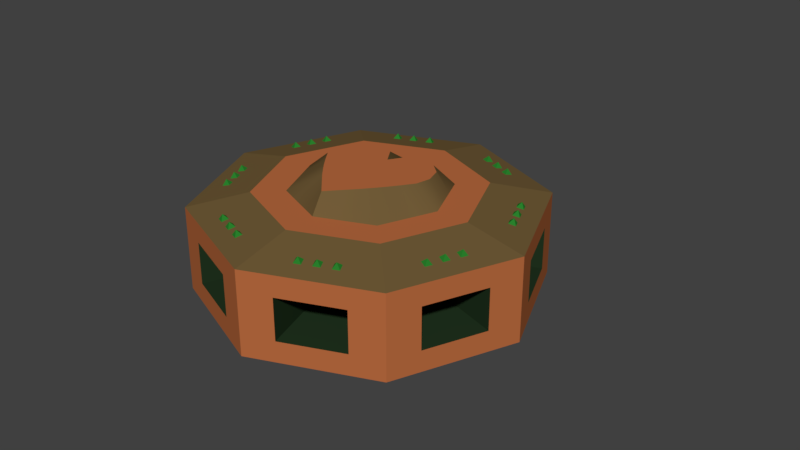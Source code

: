 # Source: cannoneer.blend  (saved by Blender 2.79.0; exported with 4.5.12 LTS)
import bpy
from mathutils import Matrix  # noqa: F401  (used for matrix-valued properties, if any)

bpy.ops.wm.read_factory_settings(use_empty=True)
scene = bpy.context.scene
scene.name = 'Scene'

# ---- collections
col_collection_1 = bpy.data.collections.new('Collection 1'); scene.collection.children.link(col_collection_1)
col_collection_2 = bpy.data.collections.new('Collection 2'); scene.collection.children.link(col_collection_2)
col_collection_2.hide_render = True
col_collection_2.hide_viewport = True
col_collection_3 = bpy.data.collections.new('Collection 3'); scene.collection.children.link(col_collection_3)
col_collection_3.hide_render = True
col_collection_3.hide_viewport = True
col_collection_4 = bpy.data.collections.new('Collection 4'); scene.collection.children.link(col_collection_4)
col_collection_4.hide_render = True
col_collection_4.hide_viewport = True

# ---- materials (node trees are filled in below, after node groups)
mat_bulb = bpy.data.materials.new('bulb')
mat_bulb.alpha_threshold = 0.0
mat_bulb.use_transparent_shadow = False
mat_bulb.diffuse_color = (0.02235, 0.214, 0.02544, 1.0)
mat_bulb.roughness = 0.5
mat_body = bpy.data.materials.new('body')
mat_body.alpha_threshold = 0.0
mat_body.use_transparent_shadow = False
mat_body.diffuse_color = (0.4869, 0.1462, 0.05011, 1.0)
mat_body.roughness = 0.5
mat_inner = bpy.data.materials.new('inner')
mat_inner.alpha_threshold = 0.0
mat_inner.use_transparent_shadow = False
mat_inner.diffuse_color = (0.01514, 0.03307, 0.01362, 1.0)
mat_inner.roughness = 0.5
mat_roof = bpy.data.materials.new('roof')
mat_roof.alpha_threshold = 0.0
mat_roof.use_transparent_shadow = False
mat_roof.diffuse_color = (0.1626, 0.1045, 0.03907, 1.0)
mat_roof.roughness = 0.5
mat_cannon = bpy.data.materials.new('cannon')
mat_cannon.alpha_threshold = 0.0
mat_cannon.use_transparent_shadow = False
mat_cannon.diffuse_color = (0.04695, 0.01965, 0.01895, 1.0)
mat_cannon.roughness = 0.5
mat_ball = bpy.data.materials.new('ball')
mat_ball.alpha_threshold = 0.0
mat_ball.use_transparent_shadow = False
mat_ball.diffuse_color = (0.02121, 0.02664, 0.05497, 1.0)
mat_ball.roughness = 0.5
mat_shield = bpy.data.materials.new('shield')
mat_shield.alpha_threshold = 0.0
mat_shield.use_transparent_shadow = False
mat_shield.diffuse_color = (0.8553, 1.0, 0.7727, 1.0)
mat_shield.roughness = 0.5

# ---- material node trees

# ---- world
world_world = bpy.data.worlds.new('World'); scene.world = world_world
world_world.color = (0.05088, 0.05088, 0.05088)
world_world.use_sun_shadow = False
world_world.sun_shadow_jitter_overblur = 0.0
world_world.cycles.sampling_method = 'MANUAL'

# ---- meshes
me_bulb = bpy.data.meshes.new('bulb')
me_bulb.from_pydata([(0.7792, -0.2895, 0.2588), (0.7557, -0.3463, 0.2588), (0.7002, -0.3232, 0.2712), (0.7237, -0.2665, 0.2712), (0.7477, -0.3097, 0.3075), (0.8175, -0.1971, 0.2588), (0.794, -0.2539, 0.2588), (0.7384, -0.2309, 0.2712), (0.7619, -0.1741, 0.2712), (0.786, -0.2173, 0.3075), (0.741, -0.3819, 0.2588), (0.7175, -0.4386, 0.2588), (0.6619, -0.4156, 0.2712), (0.6854, -0.3589, 0.2712), (0.7095, -0.4021, 0.3075)], [], [(0, 4, 1), (1, 4, 2), (2, 4, 3), (3, 4, 0), (5, 9, 6), (6, 9, 7), (7, 9, 8), (8, 9, 5), (10, 14, 11), (11, 14, 12), (12, 14, 13), (13, 14, 10)])
me_bulb.materials.append(mat_bulb)
me_bulb.use_remesh_preserve_volume = False
me_bulb.use_remesh_preserve_attributes = False
me_bulb.use_mirror_vertex_groups = False
me_bulb.update()
me_body = bpy.data.meshes.new('body')
me_body.from_pydata([(0.7071, -0.7071, -0.25), (0.7071, -0.7071, 0.25), (0.4596, -0.4596, 0.3251), (0.7071, -0.7071, 0.125), (0.7071, -0.7071, -0.125), (0.5303, -0.7803, -0.25), (0.1768, -0.9268, -0.25), (0.1768, -0.9268, 0.25), (0.5303, -0.7803, 0.25), (0.5303, -0.7803, -0.125), (0.1768, -0.9268, -0.125), (0.5303, -0.7803, 0.125), (0.1768, -0.9268, 0.125), (0.9268, -0.1768, -0.25), (0.7803, -0.5303, -0.25), (0.7803, -0.5303, 0.25), (0.9268, -0.1768, 0.25), (0.9268, -0.1768, -0.125), (0.7803, -0.5303, -0.125), (0.9268, -0.1768, 0.125), (0.7803, -0.5303, 0.125), (0.4118, -0.1076, 0.3251), (0.3064, -0.5231, 0.3251), (0.1532, -0.5865, 0.3251), (0.5865, -0.1532, 0.3251), (0.5231, -0.3064, 0.3251), (0.1076, -0.4118, 0.3251), (-0.7071, -0.7071, -0.25), (-0.7071, -0.7071, 0.25), (0.0, -1.0, -0.25), (0.0, -1.0, 0.25), (0.0, -0.65, 0.3251), (-0.4596, -0.4596, 0.3251), (-0.7071, -0.7071, 0.125), (-0.7071, -0.7071, -0.125), (0.0, -1.0, 0.125), (0.0, -1.0, -0.125), (-0.5303, -0.7803, -0.25), (-0.1768, -0.9268, -0.25), (-0.1768, -0.9268, 0.25), (-0.5303, -0.7803, 0.25), (-0.5303, -0.7803, -0.125), (-0.1768, -0.9268, -0.125), (-0.5303, -0.7803, 0.125), (-0.1768, -0.9268, 0.125), (-0.9268, -0.1768, -0.25), (-0.7803, -0.5303, -0.25), (-0.7803, -0.5303, 0.25), (-0.9268, -0.1768, 0.25), (-0.9268, -0.1768, -0.125), (-0.7803, -0.5303, -0.125), (-0.9268, -0.1768, 0.125), (-0.7803, -0.5303, 0.125), (-0.2151, -0.3673, 0.3251), (-0.3064, -0.5231, 0.3251), (-0.1532, -0.5865, 0.3251), (-0.5865, -0.1532, 0.3251), (-0.5231, -0.3064, 0.3251), (-0.3227, -0.3227, 0.3251), (-0.1076, -0.4118, 0.3251), (-0.3673, -0.2151, 0.3251), (1.0, 0.0, -0.25), (1.0, 0.0, 0.25), (0.7071, 0.7071, -0.25), (0.7071, 0.7071, 0.25), (0.3227, 0.3227, 0.3251), (0.65, 0.0, 0.3251), (0.4596, 0.4596, 0.3251), (1.0, 0.0, 0.125), (1.0, 0.0, -0.125), (0.7071, 0.7071, 0.125), (0.7071, 0.7071, -0.125), (0.5303, 0.7803, -0.25), (0.1768, 0.9268, -0.25), (0.1768, 0.9268, 0.25), (0.5303, 0.7803, 0.25), (0.5303, 0.7803, -0.125), (0.1768, 0.9268, -0.125), (0.5303, 0.7803, 0.125), (0.1768, 0.9268, 0.125), (0.9268, 0.1768, -0.25), (0.7803, 0.5303, -0.25), (0.7803, 0.5303, 0.25), (0.9268, 0.1768, 0.25), (0.9268, 0.1768, -0.125), (0.7803, 0.5303, -0.125), (0.9268, 0.1768, 0.125), (0.7803, 0.5303, 0.125), (0.2151, 0.3673, 0.3251), (0.1076, 0.4118, 0.3251), (0.3064, 0.5231, 0.3251), (0.1532, 0.5865, 0.3251), (0.5865, 0.1532, 0.3251), (0.5231, 0.3064, 0.3251), (0.4564, 0.0, 0.3251), (0.4118, 0.1076, 0.3251), (-1.0, 0.0, -0.25), (-1.0, 0.0, 0.25), (-0.7071, 0.7071, -0.25), (-0.7071, 0.7071, 0.25), (0.0, 1.0, -0.25), (0.0, 1.0, 0.25), (0.0, 0.4564, 0.3251), (-0.65, 0.0, 0.3251), (0.0, 0.65, 0.3251), (-0.4596, 0.4596, 0.3251), (0.0, 0.0, -0.25), (-1.0, 0.0, 0.125), (-1.0, 0.0, -0.125), (-0.7071, 0.7071, 0.125), (-0.7071, 0.7071, -0.125), (0.0, 1.0, 0.125), (0.0, 1.0, -0.125), (-0.5303, 0.7803, -0.25), (-0.1768, 0.9268, -0.25), (-0.1768, 0.9268, 0.25), (-0.5303, 0.7803, 0.25), (-0.5303, 0.7803, -0.125), (-0.1768, 0.9268, -0.125), (-0.5303, 0.7803, 0.125), (-0.1768, 0.9268, 0.125), (-0.9268, 0.1768, -0.25), (-0.7803, 0.5303, -0.25), (-0.7803, 0.5303, 0.25), (-0.9268, 0.1768, 0.25), (-0.9268, 0.1768, -0.125), (-0.7803, 0.5303, -0.125), (-0.9268, 0.1768, 0.125), (-0.7803, 0.5303, 0.125), (-0.3064, 0.5231, 0.3251), (-0.1532, 0.5865, 0.3251), (-0.5865, 0.1532, 0.3251), (-0.5231, 0.3064, 0.3251), (0.0, 0.0, 0.0), (-0.3227, 0.3227, 0.3251), (-0.2151, 0.3673, 0.3251), (-0.1076, 0.4118, 0.3251), (0.3227, -0.3227, 0.3251), (0.2151, -0.3673, 0.3251), (0.3673, -0.2151, 0.3251), (0.0, -0.4564, 0.3251), (-0.4118, -0.1076, 0.3251), (0.3673, 0.2151, 0.3251), (-0.4564, 0.0, 0.3251), (-0.4118, 0.1076, 0.3251), (-0.3673, 0.2151, 0.3251), (0.0, 0.0, 0.4414), (0.2216, -0.1298, 0.4414), (0.2662, -0.06952, 0.4414), (-0.157, 0.268, 0.4414), (-0.2391, 0.2391, 0.4414), (0.0, 0.137, 0.4414), (0.06067, 0.2323, 0.4414), (-0.1807, -0.1807, 0.4414), (-0.2216, -0.1298, 0.4414), (-0.06067, 0.2323, 0.4414), (0.157, 0.268, 0.4414), (0.2391, 0.2391, 0.4414), (0.0, -0.3839, 0.4414), (-0.07791, -0.2983, 0.4414), (-0.3336, 0.08714, 0.4414), (-0.3146, 0.0, 0.4414), (0.1807, -0.1807, 0.4414), (-0.1368, -0.2336, 0.4414), (-0.3062, 0.1794, 0.4414), (0.07791, -0.2983, 0.4414), (0.3336, 0.08714, 0.4414), (0.3146, 0.0, 0.4414), (0.1368, -0.2336, 0.4414), (0.3062, 0.1794, 0.4414), (-0.2662, -0.06952, 0.4414)], [], [(20, 15, 1, 3), (12, 7, 30, 35), (7, 8, 22, 23), (24, 66, 94, 21), (22, 2, 137, 138), (14, 0, 106), (6, 29, 106), (6, 10, 36, 29), (10, 12, 35, 36), (14, 18, 4, 0), (18, 20, 3, 4), (4, 3, 11, 9), (12, 10, 133), (0, 4, 9, 5), (5, 9, 10, 6), (0, 5, 106), (5, 6, 106), (3, 1, 8, 11), (11, 8, 7, 12), (69, 68, 19, 17), (17, 19, 133), (61, 69, 17, 13), (13, 17, 18, 14), (61, 13, 106), (13, 14, 106), (68, 62, 16, 19), (19, 16, 15, 20), (31, 23, 26, 140), (23, 22, 138, 26), (2, 25, 139, 137), (25, 24, 21, 139), (62, 66, 24, 16), (15, 16, 24, 25), (1, 15, 25, 2), (1, 2, 22, 8), (30, 7, 23, 31), (9, 11, 133), (18, 17, 133), (19, 20, 133), (20, 18, 133), (10, 9, 133), (11, 12, 133), (52, 33, 28, 47), (44, 35, 30, 39), (39, 55, 54, 40), (56, 141, 143, 103), (54, 53, 58, 32), (46, 106, 27), (38, 106, 29), (38, 29, 36, 42), (42, 36, 35, 44), (46, 27, 34, 50), (50, 34, 33, 52), (34, 41, 43, 33), (44, 133, 42), (27, 37, 41, 34), (37, 38, 42, 41), (27, 106, 37), (37, 106, 38), (33, 43, 40, 28), (43, 44, 39, 40), (108, 49, 51, 107), (49, 133, 51), (96, 45, 49, 108), (45, 46, 50, 49), (96, 106, 45), (45, 106, 46), (107, 51, 48, 97), (51, 52, 47, 48), (31, 140, 59, 55), (55, 59, 53, 54), (32, 58, 60, 57), (57, 60, 141, 56), (97, 48, 56, 103), (47, 57, 56, 48), (28, 32, 57, 47), (28, 40, 54, 32), (30, 31, 55, 39), (41, 133, 43), (50, 133, 49), (51, 133, 52), (52, 133, 50), (42, 133, 41), (43, 133, 44), (87, 70, 64, 82), (79, 111, 101, 74), (74, 91, 90, 75), (92, 95, 94, 66), (90, 88, 65, 67), (81, 106, 63), (73, 106, 100), (73, 100, 112, 77), (77, 112, 111, 79), (81, 63, 71, 85), (85, 71, 70, 87), (71, 76, 78, 70), (79, 133, 77), (63, 72, 76, 71), (72, 73, 77, 76), (63, 106, 72), (72, 106, 73), (70, 78, 75, 64), (78, 79, 74, 75), (69, 84, 86, 68), (84, 133, 86), (61, 80, 84, 69), (80, 81, 85, 84), (61, 106, 80), (80, 106, 81), (68, 86, 83, 62), (86, 87, 82, 83), (104, 102, 89, 91), (91, 89, 88, 90), (67, 65, 142, 93), (93, 142, 95, 92), (62, 83, 92, 66), (82, 93, 92, 83), (64, 67, 93, 82), (64, 75, 90, 67), (101, 104, 91, 74), (76, 133, 78), (85, 133, 84), (86, 133, 87), (87, 133, 85), (77, 133, 76), (78, 133, 79), (128, 123, 99, 109), (120, 115, 101, 111), (115, 116, 129, 130), (131, 103, 143, 144), (129, 105, 134, 135), (122, 98, 106), (114, 100, 106), (114, 118, 112, 100), (118, 120, 111, 112), (122, 126, 110, 98), (126, 128, 109, 110), (110, 109, 119, 117), (120, 118, 133), (98, 110, 117, 113), (113, 117, 118, 114), (98, 113, 106), (113, 114, 106), (109, 99, 116, 119), (119, 116, 115, 120), (108, 107, 127, 125), (125, 127, 133), (96, 108, 125, 121), (121, 125, 126, 122), (96, 121, 106), (121, 122, 106), (107, 97, 124, 127), (127, 124, 123, 128), (104, 130, 136, 102), (130, 129, 135, 136), (105, 132, 145, 134), (132, 131, 144, 145), (97, 103, 131, 124), (123, 124, 131, 132), (99, 123, 132, 105), (99, 105, 129, 116), (101, 115, 130, 104), (117, 119, 133), (126, 125, 133), (127, 128, 133), (128, 126, 133), (118, 117, 133), (119, 120, 133), (157, 156, 146), (156, 152, 146), (169, 157, 146), (170, 154, 146), (153, 163, 146), (148, 146, 147), (159, 158, 146), (161, 170, 146), (168, 146, 165), (147, 146, 162), (167, 166, 146), (154, 153, 146), (164, 146, 150), (162, 146, 168), (167, 146, 148), (160, 146, 164), (150, 146, 149), (163, 159, 146), (149, 146, 155), (166, 169, 146), (161, 146, 160), (165, 146, 158), (152, 151, 146), (155, 146, 151), (142, 65, 157, 169), (136, 155, 151, 102), (94, 167, 148, 21), (141, 60, 154, 170), (145, 164, 150, 134), (138, 168, 165, 26), (143, 141, 170, 161), (95, 142, 169, 166), (137, 162, 168, 138), (53, 59, 159, 163), (94, 95, 166, 167), (26, 165, 158, 140), (144, 160, 164, 145), (58, 53, 163, 153), (88, 89, 152, 156), (139, 147, 162, 137), (143, 161, 160, 144), (59, 140, 158, 159), (65, 88, 156, 157), (135, 149, 155, 136), (60, 58, 153, 154), (89, 102, 151, 152), (134, 150, 149, 135), (21, 148, 147, 139)])
me_body.polygons.foreach_set('use_smooth', [True] * 216)
me_body.polygons.foreach_set('material_index', [0, 0, 2, 0, 0, 0, 0, 0, 0, 0, 0, 0, 1, 0, 0, 0, 0, 0, 0, 0, 1, 0, 0, 0, 0, 0, 0, 0, 0, 0, 0, 2, 2, 2, 2, 2, 1, 1, 1, 1, 1, 1, 0, 0, 2, 0, 0, 0, 0, 0, 0, 0, 0, 0, 1, 0, 0, 0, 0, 0, 0, 0, 1, 0, 0, 0, 0, 0, 0, 0, 0, 0, 0, 2, 2, 2, 2, 2, 1, 1, 1, 1, 1, 1, 0, 0, 2, 0, 0, 0, 0, 0, 0, 0, 0, 0, 1, 0, 0, 0, 0, 0, 0, 0, 1, 0, 0, 0, 0, 0, 0, 0, 0, 0, 0, 2, 2, 2, 2, 2, 1, 1, 1, 1, 1, 1, 0, 0, 2, 0, 0, 0, 0, 0, 0, 0, 0, 0, 1, 0, 0, 0, 0, 0, 0, 0, 1, 0, 0, 0, 0, 0, 0, 0, 0, 0, 0, 2, 2, 2, 2, 2, 1, 1, 1, 1, 1, 1, 0, 0, 0, 0, 0, 0, 0, 0, 0, 0, 0, 0, 0, 0, 0, 0, 0, 0, 0, 0, 0, 0, 0, 0, 2, 2, 2, 2, 2, 2, 2, 2, 2, 2, 2, 2, 2, 2, 2, 2, 2, 2, 2, 2, 2, 2, 2, 2])
_k = set([(1, 2), (1, 8), (1, 15), (2, 22), (2, 25), (7, 8), (7, 30), (15, 16), (16, 62), (21, 94), (21, 139), (22, 23), (23, 31), (24, 25), (24, 66), (26, 138), (26, 140), (28, 32), (28, 40), (28, 47), (30, 31), (30, 39), (31, 55), (32, 54), (32, 57), (39, 40), (47, 48), (48, 97), (53, 58), (53, 59), (54, 55), (56, 57), (56, 103), (58, 60), (59, 140), (60, 141), (62, 66), (62, 83), (64, 67), (64, 75), (64, 82), (65, 88), (65, 142), (66, 92), (67, 90), (67, 93), (74, 75), (74, 101), (82, 83), (88, 89), (89, 102), (90, 91), (91, 104), (92, 93), (94, 95), (95, 142), (97, 103), (97, 124), (99, 105), (99, 116), (99, 123), (101, 104), (101, 115), (102, 136), (102, 151), (103, 131), (104, 130), (105, 129), (105, 132), (115, 116), (123, 124), (129, 130), (131, 132), (134, 135), (134, 145), (135, 136), (137, 138), (137, 139), (140, 158), (141, 143), (143, 144), (144, 145), (147, 148), (147, 162), (148, 167), (149, 150), (149, 155), (150, 164), (151, 152), (151, 155), (152, 156), (153, 154), (153, 163), (154, 170), (156, 157), (157, 169), (158, 159), (158, 165), (159, 163), (160, 161), (160, 164), (161, 170), (162, 168), (165, 168), (166, 167), (166, 169)])
me_body.attributes.new('sharp_edge', 'BOOLEAN', 'EDGE').data.foreach_set('value', [ (min(e.vertices), max(e.vertices)) in _k for e in me_body.edges])
me_body.materials.append(mat_body)
me_body.materials.append(mat_inner)
me_body.materials.append(mat_roof)
me_body.use_remesh_preserve_volume = False
me_body.use_remesh_preserve_attributes = False
me_body.use_mirror_vertex_groups = False
me_body.update()
me_cannon = bpy.data.meshes.new('cannon')
me_cannon.from_pydata([(0.3463, 1.523, 1.424e-07), (0.3463, -0.401, 2.774e-08), (0.32, 1.523, -0.1325), (0.32, -0.401, -0.1325), (0.2449, 1.523, -0.2449), (0.2449, -0.401, -0.2449), (0.1325, 1.523, -0.32), (0.1325, -0.401, -0.32), (-5.588e-08, 1.523, -0.3463), (6.333e-08, -0.401, -0.3463), (-0.1325, 1.523, -0.32), (-0.1325, -0.401, -0.32), (-0.2449, 1.523, -0.2449), (-0.2449, -0.401, -0.2449), (-0.32, 1.523, -0.1325), (-0.32, -0.401, -0.1325), (-0.3463, 1.523, -2.96e-08), (-0.3463, -0.401, -8.694e-08), (-0.32, 1.523, 0.1325), (-0.32, -0.401, 0.1325), (-0.2449, 1.523, 0.2449), (-0.2449, -0.401, 0.2449), (-0.1325, 1.523, 0.32), (-0.1325, -0.401, 0.32), (-1.751e-07, 1.523, 0.3463), (3.725e-09, -0.401, 0.3463), (0.1325, 1.523, 0.32), (0.1325, -0.401, 0.32), (0.2449, 1.523, 0.2449), (0.2449, -0.401, 0.2449), (0.32, 1.523, 0.1325), (0.32, -0.401, 0.1325), (0.3463, 0.405, 1.171e-07), (0.4989, 0.001979, 8.452e-08), (0.4609, 0.001979, -0.1909), (0.32, 0.405, -0.1325), (0.3528, 0.001979, -0.3528), (0.2449, 0.405, -0.2449), (0.1909, 0.001979, -0.4609), (0.1325, 0.405, -0.32), (6.333e-08, 0.001979, -0.4989), (-1.118e-08, 0.405, -0.3463), (-0.1909, 0.001979, -0.4609), (-0.1325, 0.405, -0.32), (-0.3528, 0.001978, -0.3528), (-0.2449, 0.405, -0.2449), (-0.4609, 0.001978, -0.1909), (-0.32, 0.405, -0.1325), (-0.4989, 0.001979, -1.142e-07), (-0.3463, 0.405, -3.187e-08), (-0.4609, 0.001978, 0.1909), (-0.32, 0.405, 0.1325), (-0.3528, 0.001978, 0.3528), (-0.2449, 0.405, 0.2449), (-0.1909, 0.001979, 0.4609), (-0.1325, 0.405, 0.32), (-5.588e-08, 0.001979, 0.4989), (-6.333e-08, 0.405, 0.3463), (0.1909, 0.001979, 0.4609), (0.1325, 0.405, 0.32), (0.3528, 0.001979, 0.3528), (0.2449, 0.405, 0.2449), (0.4609, 0.001979, 0.1909), (0.32, 0.405, 0.1325), (0.1961, -0.4822, 2.774e-08), (0.2314, 1.523, 1.044e-07), (0.2137, 1.523, -0.08854), (0.1636, 1.523, -0.1636), (0.08854, 1.523, -0.2137), (-5.588e-08, 1.523, -0.2314), (-0.08854, 1.523, -0.2137), (-0.1636, 1.523, -0.1636), (-0.2137, 1.523, -0.08854), (-0.2314, 1.523, -1.057e-08), (-0.2137, 1.523, 0.08854), (-0.1636, 1.523, 0.1636), (-0.08854, 1.523, 0.2137), (-1.751e-07, 1.523, 0.2314), (0.08854, 1.523, 0.2137), (0.1636, 1.523, 0.1636), (0.2137, 1.523, 0.08854), (-8.941e-08, 0.5533, 2.774e-08), (0.435, 0.2706, 1.171e-07), (0.4019, 0.2706, -0.1665), (0.3076, 0.2706, -0.3076), (0.1665, 0.2706, -0.4019), (3.725e-09, 0.2706, -0.435), (-0.1665, 0.2706, -0.4019), (-0.3076, 0.2706, -0.3076), (-0.4019, 0.2706, -0.1665), (-0.435, 0.2706, -7.657e-08), (-0.4019, 0.2706, 0.1665), (-0.3076, 0.2706, 0.3076), (-0.1665, 0.2706, 0.4019), (-5.588e-08, 0.2706, 0.435), (0.1665, 0.2706, 0.4019), (0.3076, 0.2706, 0.3076), (0.4019, 0.2706, 0.1665), (0.435, -0.2667, 5.754e-08), (0.4019, -0.2667, -0.1665), (0.3076, -0.2667, -0.3076), (0.1665, -0.2667, -0.4019), (6.333e-08, -0.2667, -0.435), (-0.1665, -0.2667, -0.4019), (-0.3076, -0.2667, -0.3076), (-0.4019, -0.2667, -0.1665), (-0.435, -0.2667, -1.041e-07), (-0.4019, -0.2667, 0.1665), (-0.3076, -0.2667, 0.3076), (-0.1665, -0.2667, 0.4019), (3.725e-09, -0.2667, 0.435), (0.1665, -0.2667, 0.4019), (0.3076, -0.2667, 0.3076), (0.4019, -0.2667, 0.1665), (0.1812, -0.4822, -0.07504), (0.1387, -0.4822, -0.1387), (0.07504, -0.4822, -0.1812), (6.333e-08, -0.4822, -0.1961), (-0.07504, -0.4822, -0.1812), (-0.1387, -0.4822, -0.1387), (-0.1812, -0.4822, -0.07504), (-0.1961, -0.4822, -3.719e-08), (-0.1812, -0.4822, 0.07504), (-0.1387, -0.4822, 0.1387), (-0.07504, -0.4822, 0.1812), (6.333e-08, -0.4822, 0.1961), (0.07504, -0.4822, 0.1812), (0.1387, -0.4822, 0.1387), (0.1812, -0.4822, 0.07504), (6.333e-08, -0.5209, 2.774e-08)], [], [(98, 1, 3, 99), (99, 3, 5, 100), (100, 5, 7, 101), (101, 7, 9, 102), (102, 9, 11, 103), (103, 11, 13, 104), (104, 13, 15, 105), (105, 15, 17, 106), (106, 17, 19, 107), (107, 19, 21, 108), (108, 21, 23, 109), (109, 23, 25, 110), (110, 25, 27, 111), (111, 27, 29, 112), (7, 5, 115, 116), (112, 29, 31, 113), (113, 31, 1, 98), (20, 22, 76, 75), (30, 63, 32, 0), (97, 62, 33, 82), (28, 61, 63, 30), (96, 60, 62, 97), (26, 59, 61, 28), (95, 58, 60, 96), (24, 57, 59, 26), (94, 56, 58, 95), (22, 55, 57, 24), (93, 54, 56, 94), (20, 53, 55, 22), (92, 52, 54, 93), (18, 51, 53, 20), (91, 50, 52, 92), (16, 49, 51, 18), (90, 48, 50, 91), (14, 47, 49, 16), (89, 46, 48, 90), (12, 45, 47, 14), (88, 44, 46, 89), (10, 43, 45, 12), (87, 42, 44, 88), (8, 41, 43, 10), (86, 40, 42, 87), (6, 39, 41, 8), (85, 38, 40, 86), (4, 37, 39, 6), (84, 36, 38, 85), (2, 35, 37, 4), (83, 34, 36, 84), (0, 32, 35, 2), (82, 33, 34, 83), (11, 9, 117, 118), (5, 3, 114, 115), (19, 17, 121, 122), (1, 31, 128, 64), (13, 11, 118, 119), (3, 1, 64, 114), (31, 29, 127, 128), (25, 23, 124, 125), (17, 15, 120, 121), (21, 19, 122, 123), (15, 13, 119, 120), (27, 25, 125, 126), (9, 7, 116, 117), (29, 27, 126, 127), (23, 21, 123, 124), (68, 69, 81), (30, 0, 65, 80), (6, 8, 69, 68), (16, 18, 74, 73), (26, 28, 79, 78), (2, 4, 67, 66), (12, 14, 72, 71), (22, 24, 77, 76), (8, 10, 70, 69), (18, 20, 75, 74), (28, 30, 80, 79), (4, 6, 68, 67), (14, 16, 73, 72), (0, 2, 66, 65), (24, 26, 78, 77), (10, 12, 71, 70), (76, 77, 81), (69, 70, 81), (77, 78, 81), (70, 71, 81), (78, 79, 81), (71, 72, 81), (79, 80, 81), (72, 73, 81), (65, 66, 81), (80, 65, 81), (73, 74, 81), (66, 67, 81), (74, 75, 81), (67, 68, 81), (75, 76, 81), (32, 82, 83, 35), (35, 83, 84, 37), (37, 84, 85, 39), (39, 85, 86, 41), (41, 86, 87, 43), (43, 87, 88, 45), (45, 88, 89, 47), (47, 89, 90, 49), (49, 90, 91, 51), (51, 91, 92, 53), (53, 92, 93, 55), (55, 93, 94, 57), (57, 94, 95, 59), (59, 95, 96, 61), (61, 96, 97, 63), (63, 97, 82, 32), (62, 113, 98, 33), (60, 112, 113, 62), (58, 111, 112, 60), (56, 110, 111, 58), (54, 109, 110, 56), (52, 108, 109, 54), (50, 107, 108, 52), (48, 106, 107, 50), (46, 105, 106, 48), (44, 104, 105, 46), (42, 103, 104, 44), (40, 102, 103, 42), (38, 101, 102, 40), (36, 100, 101, 38), (34, 99, 100, 36), (33, 98, 99, 34), (114, 64, 129), (121, 120, 129), (128, 127, 129), (120, 119, 129), (127, 126, 129), (119, 118, 129), (126, 125, 129), (118, 117, 129), (125, 124, 129), (117, 116, 129), (124, 123, 129), (116, 115, 129), (64, 128, 129), (123, 122, 129), (115, 114, 129), (122, 121, 129)])
me_cannon.polygons.foreach_set('use_smooth', [True] * 144)
me_cannon.polygons.foreach_set('material_index', [0, 0, 0, 0, 0, 0, 0, 0, 0, 0, 0, 0, 0, 0, 0, 0, 0, 0, 0, 0, 0, 0, 0, 0, 0, 0, 0, 0, 0, 0, 0, 0, 0, 0, 0, 0, 0, 0, 0, 0, 0, 0, 0, 0, 0, 0, 0, 0, 0, 0, 0, 0, 0, 0, 0, 0, 0, 0, 0, 0, 0, 0, 0, 0, 0, 1, 0, 0, 0, 0, 0, 0, 0, 0, 0, 0, 0, 0, 0, 0, 0, 1, 1, 1, 1, 1, 1, 1, 1, 1, 1, 1, 1, 1, 1, 1, 0, 0, 0, 0, 0, 0, 0, 0, 0, 0, 0, 0, 0, 0, 0, 0, 0, 0, 0, 0, 0, 0, 0, 0, 0, 0, 0, 0, 0, 0, 0, 0, 0, 0, 0, 0, 0, 0, 0, 0, 0, 0, 0, 0, 0, 0, 0, 0])
me_cannon.materials.append(mat_cannon)
me_cannon.materials.append(mat_inner)
me_cannon.use_remesh_preserve_volume = False
me_cannon.use_remesh_preserve_attributes = False
me_cannon.use_mirror_vertex_groups = False
me_cannon.update()
me_ball = bpy.data.meshes.new('ball')
me_ball.from_pydata([(0.0, 0.0, -1.0), (0.7236, -0.5257, -0.4472), (-0.2764, -0.8506, -0.4472), (-0.8944, 0.0, -0.4472), (-0.2764, 0.8506, -0.4472), (0.7236, 0.5257, -0.4472), (0.2764, -0.8506, 0.4472), (-0.7236, -0.5257, 0.4472), (-0.7236, 0.5257, 0.4472), (0.2764, 0.8506, 0.4472), (0.8944, 0.0, 0.4472), (0.0, 0.0, 1.0), (-0.1625, -0.5, -0.8507), (0.4253, -0.309, -0.8507), (0.2629, -0.809, -0.5257), (0.8506, 0.0, -0.5257), (0.4253, 0.309, -0.8507), (-0.5257, 0.0, -0.8507), (-0.6882, -0.5, -0.5257), (-0.1625, 0.5, -0.8507), (-0.6882, 0.5, -0.5257), (0.2629, 0.809, -0.5257), (0.9511, -0.309, 0.0), (0.9511, 0.309, 0.0), (0.0, -1.0, 0.0), (0.5878, -0.809, 0.0), (-0.9511, -0.309, 0.0), (-0.5878, -0.809, 0.0), (-0.5878, 0.809, 0.0), (-0.9511, 0.309, 0.0), (0.5878, 0.809, 0.0), (0.0, 1.0, 0.0), (0.6882, -0.5, 0.5257), (-0.2629, -0.809, 0.5257), (-0.8506, 0.0, 0.5257), (-0.2629, 0.809, 0.5257), (0.6882, 0.5, 0.5257), (0.1625, -0.5, 0.8507), (0.5257, 0.0, 0.8507), (-0.4253, -0.309, 0.8507), (-0.4253, 0.309, 0.8507), (0.1625, 0.5, 0.8507)], [], [(0, 13, 12), (1, 13, 15), (0, 12, 17), (0, 17, 19), (0, 19, 16), (1, 15, 22), (2, 14, 24), (3, 18, 26), (4, 20, 28), (5, 21, 30), (1, 22, 25), (2, 24, 27), (3, 26, 29), (4, 28, 31), (5, 30, 23), (6, 32, 37), (7, 33, 39), (8, 34, 40), (9, 35, 41), (10, 36, 38), (38, 41, 11), (38, 36, 41), (36, 9, 41), (41, 40, 11), (41, 35, 40), (35, 8, 40), (40, 39, 11), (40, 34, 39), (34, 7, 39), (39, 37, 11), (39, 33, 37), (33, 6, 37), (37, 38, 11), (37, 32, 38), (32, 10, 38), (23, 36, 10), (23, 30, 36), (30, 9, 36), (31, 35, 9), (31, 28, 35), (28, 8, 35), (29, 34, 8), (29, 26, 34), (26, 7, 34), (27, 33, 7), (27, 24, 33), (24, 6, 33), (25, 32, 6), (25, 22, 32), (22, 10, 32), (30, 31, 9), (30, 21, 31), (21, 4, 31), (28, 29, 8), (28, 20, 29), (20, 3, 29), (26, 27, 7), (26, 18, 27), (18, 2, 27), (24, 25, 6), (24, 14, 25), (14, 1, 25), (22, 23, 10), (22, 15, 23), (15, 5, 23), (16, 21, 5), (16, 19, 21), (19, 4, 21), (19, 20, 4), (19, 17, 20), (17, 3, 20), (17, 18, 3), (17, 12, 18), (12, 2, 18), (15, 16, 5), (15, 13, 16), (13, 0, 16), (12, 14, 2), (12, 13, 14), (13, 1, 14)])
me_ball.polygons.foreach_set('use_smooth', [True] * 80)
me_ball.materials.append(mat_ball)
me_ball.use_remesh_preserve_volume = False
me_ball.use_remesh_preserve_attributes = False
me_ball.use_mirror_vertex_groups = False
me_ball.update()
me_shield = bpy.data.meshes.new('shield')
me_shield.from_pydata([(-8.179e-09, 0.0, -1.035), (0.749, -0.5442, -0.4629), (-0.2861, -0.8805, -0.4629), (-0.9258, 0.0, -0.4629), (-0.2861, 0.8805, -0.4629), (0.749, 0.5442, -0.4629), (0.2861, -0.8805, 0.4629), (-0.749, -0.5442, 0.4629), (-0.749, 0.5442, 0.4629), (0.2861, 0.8805, 0.4629), (0.9258, 0.0, 0.4629), (-8.179e-09, 0.0, 1.035), (-0.241, -0.7417, -0.6806), (-0.1682, -0.5176, -0.8805), (-0.08033, -0.2472, -1.002), (0.2103, -0.1528, -1.002), (0.4403, -0.3199, -0.8805), (0.631, -0.4584, -0.6806), (0.5506, -0.7057, -0.5199), (0.2721, -0.8374, -0.5442), (-0.03068, -0.8945, -0.5199), (0.8413, 0.3056, -0.5199), (0.8805, 0.0, -0.5442), (0.8413, -0.3056, -0.5199), (0.2103, 0.1528, -1.002), (0.4403, 0.3199, -0.8805), (0.631, 0.4584, -0.6806), (-0.7799, 0.0, -0.6806), (-0.5442, 0.0, -0.8805), (-0.26, 0.0, -1.002), (-0.501, -0.7417, -0.5199), (-0.7124, -0.5176, -0.5442), (-0.8602, -0.2472, -0.5199), (-0.241, 0.7417, -0.6806), (-0.1682, 0.5176, -0.8805), (-0.08033, 0.2472, -1.002), (-0.8602, 0.2472, -0.5199), (-0.7124, 0.5176, -0.5442), (-0.501, 0.7417, -0.5199), (-0.03068, 0.8945, -0.5199), (0.2721, 0.8374, -0.5442), (0.5506, 0.7057, -0.5199), (0.9902, -0.1528, 0.26), (0.9845, -0.3199, -1.813e-08), (0.8909, -0.4584, -0.26), (0.8909, 0.4584, -0.26), (0.9845, 0.3199, 1.813e-08), (0.9902, 0.1528, 0.26), (0.1607, -0.989, 0.26), (-8.179e-09, -1.035, -1.813e-08), (-0.1607, -0.989, -0.26), (0.7113, -0.7057, -0.26), (0.6084, -0.8374, 1.813e-08), (0.4513, -0.8945, 0.26), (-0.8909, -0.4584, 0.26), (-0.9845, -0.3199, -1.813e-08), (-0.9902, -0.1528, -0.26), (-0.4513, -0.8945, -0.26), (-0.6084, -0.8374, 1.813e-08), (-0.7113, -0.7057, 0.26), (-0.7113, 0.7057, 0.26), (-0.6084, 0.8374, -1.813e-08), (-0.4513, 0.8945, -0.26), (-0.9902, 0.1528, -0.26), (-0.9845, 0.3199, 1.813e-08), (-0.8909, 0.4584, 0.26), (0.4513, 0.8945, 0.26), (0.6084, 0.8374, -1.813e-08), (0.7113, 0.7057, -0.26), (-0.1607, 0.989, -0.26), (-8.179e-09, 1.035, 1.813e-08), (0.1607, 0.989, 0.26), (0.8602, -0.2472, 0.5199), (0.7124, -0.5176, 0.5442), (0.501, -0.7417, 0.5199), (0.03068, -0.8945, 0.5199), (-0.2721, -0.8374, 0.5442), (-0.5506, -0.7057, 0.5199), (-0.8413, -0.3056, 0.5199), (-0.8805, 0.0, 0.5442), (-0.8413, 0.3056, 0.5199), (-0.5506, 0.7057, 0.5199), (-0.2721, 0.8374, 0.5442), (0.03068, 0.8945, 0.5199), (0.501, 0.7417, 0.5199), (0.7124, 0.5176, 0.5442), (0.8602, 0.2472, 0.5199), (0.08033, -0.2472, 1.002), (0.1682, -0.5176, 0.8805), (0.241, -0.7417, 0.6806), (0.7799, 0.0, 0.6806), (0.5442, 0.0, 0.8805), (0.26, 0.0, 1.002), (-0.2103, -0.1528, 1.002), (-0.4403, -0.3199, 0.8805), (-0.631, -0.4584, 0.6806), (-0.2103, 0.1528, 1.002), (-0.4403, 0.3199, 0.8805), (-0.631, 0.4584, 0.6806), (0.08033, 0.2472, 1.002), (0.1682, 0.5176, 0.8805), (0.241, 0.7417, 0.6806), (0.3745, 0.2721, 0.9258), (0.6606, 0.2721, 0.749), (0.4629, 0.5442, 0.749), (-0.1431, 0.4403, 0.9258), (-0.05464, 0.7124, 0.749), (-0.3745, 0.6084, 0.749), (-0.4629, 0.0, 0.9258), (-0.6944, 0.1682, 0.749), (-0.6944, -0.1682, 0.749), (-0.1431, -0.4403, 0.9258), (-0.3745, -0.6084, 0.749), (-0.05464, -0.7124, 0.749), (0.3745, -0.2721, 0.9258), (0.4629, -0.5442, 0.749), (0.6606, -0.2721, 0.749), (0.8921, 0.4403, 0.2861), (0.8374, 0.6084, 0.0), (0.6944, 0.7124, 0.2861), (-0.1431, 0.9845, 0.2861), (-0.3199, 0.9845, -5.092e-07), (-0.4629, 0.8805, 0.2861), (-0.9805, 0.1682, 0.2861), (-1.035, -3.734e-07, 6.45e-07), (-0.9805, -0.1682, 0.2861), (-0.4629, -0.8805, 0.2861), (-0.3199, -0.9845, -8.148e-07), (-0.1431, -0.9845, 0.2861), (0.6944, -0.7124, 0.2861), (0.8374, -0.6084, -1.969e-06), (0.8921, -0.4403, 0.2861), (0.3199, 0.9845, -2.707e-14), (0.4629, 0.8805, -0.2861), (0.1431, 0.9845, -0.2861), (-0.8374, 0.6084, -8.12e-14), (-0.6944, 0.7124, -0.2861), (-0.8921, 0.4403, -0.2861), (-0.8374, -0.6084, 8.313e-14), (-0.8921, -0.4403, -0.2861), (-0.6944, -0.7124, -0.2861), (0.3199, -0.9845, 2.9e-14), (0.1431, -0.9845, -0.2861), (0.4629, -0.8805, -0.2861), (1.035, 0.0, 0.0), (0.9805, -0.1682, -0.2861), (0.9805, 0.1682, -0.2861), (0.3745, 0.6084, -0.749), (0.143, 0.4403, -0.9258), (0.05464, 0.7124, -0.749), (-0.4629, 0.5442, -0.749), (-0.3745, 0.2721, -0.9258), (-0.6606, 0.2721, -0.749), (-0.6606, -0.2721, -0.749), (-0.3745, -0.2721, -0.9258), (-0.4629, -0.5442, -0.749), (0.6944, 0.1682, -0.749), (0.6944, -0.1682, -0.749), (0.4629, -7.639e-07, -0.9258), (0.05464, -0.7124, -0.749), (0.1431, -0.4403, -0.9258), (0.3745, -0.6084, -0.749)], [], [(0, 15, 14), (1, 17, 23), (0, 14, 29), (0, 29, 35), (0, 35, 24), (1, 23, 44), (2, 20, 50), (3, 32, 56), (4, 38, 62), (5, 41, 68), (1, 44, 51), (2, 50, 57), (3, 56, 63), (4, 62, 69), (5, 68, 45), (6, 74, 89), (7, 77, 95), (8, 80, 98), (9, 83, 101), (10, 86, 90), (92, 99, 11), (91, 102, 92), (90, 103, 91), (92, 102, 99), (102, 100, 99), (91, 103, 102), (103, 104, 102), (102, 104, 100), (104, 101, 100), (90, 86, 103), (86, 85, 103), (103, 85, 104), (85, 84, 104), (104, 84, 101), (84, 9, 101), (99, 96, 11), (100, 105, 99), (101, 106, 100), (99, 105, 96), (105, 97, 96), (100, 106, 105), (106, 107, 105), (105, 107, 97), (107, 98, 97), (101, 83, 106), (83, 82, 106), (106, 82, 107), (82, 81, 107), (107, 81, 98), (81, 8, 98), (96, 93, 11), (97, 108, 96), (98, 109, 97), (96, 108, 93), (108, 94, 93), (97, 109, 108), (109, 110, 108), (108, 110, 94), (110, 95, 94), (98, 80, 109), (80, 79, 109), (109, 79, 110), (79, 78, 110), (110, 78, 95), (78, 7, 95), (93, 87, 11), (94, 111, 93), (95, 112, 94), (93, 111, 87), (111, 88, 87), (94, 112, 111), (112, 113, 111), (111, 113, 88), (113, 89, 88), (95, 77, 112), (77, 76, 112), (112, 76, 113), (76, 75, 113), (113, 75, 89), (75, 6, 89), (87, 92, 11), (88, 114, 87), (89, 115, 88), (87, 114, 92), (114, 91, 92), (88, 115, 114), (115, 116, 114), (114, 116, 91), (116, 90, 91), (89, 74, 115), (74, 73, 115), (115, 73, 116), (73, 72, 116), (116, 72, 90), (72, 10, 90), (47, 86, 10), (46, 117, 47), (45, 118, 46), (47, 117, 86), (117, 85, 86), (46, 118, 117), (118, 119, 117), (117, 119, 85), (119, 84, 85), (45, 68, 118), (68, 67, 118), (118, 67, 119), (67, 66, 119), (119, 66, 84), (66, 9, 84), (71, 83, 9), (70, 120, 71), (69, 121, 70), (71, 120, 83), (120, 82, 83), (70, 121, 120), (121, 122, 120), (120, 122, 82), (122, 81, 82), (69, 62, 121), (62, 61, 121), (121, 61, 122), (61, 60, 122), (122, 60, 81), (60, 8, 81), (65, 80, 8), (64, 123, 65), (63, 124, 64), (65, 123, 80), (123, 79, 80), (64, 124, 123), (124, 125, 123), (123, 125, 79), (125, 78, 79), (63, 56, 124), (56, 55, 124), (124, 55, 125), (55, 54, 125), (125, 54, 78), (54, 7, 78), (59, 77, 7), (58, 126, 59), (57, 127, 58), (59, 126, 77), (126, 76, 77), (58, 127, 126), (127, 128, 126), (126, 128, 76), (128, 75, 76), (57, 50, 127), (50, 49, 127), (127, 49, 128), (49, 48, 128), (128, 48, 75), (48, 6, 75), (53, 74, 6), (52, 129, 53), (51, 130, 52), (53, 129, 74), (129, 73, 74), (52, 130, 129), (130, 131, 129), (129, 131, 73), (131, 72, 73), (51, 44, 130), (44, 43, 130), (130, 43, 131), (43, 42, 131), (131, 42, 72), (42, 10, 72), (66, 71, 9), (67, 132, 66), (68, 133, 67), (66, 132, 71), (132, 70, 71), (67, 133, 132), (133, 134, 132), (132, 134, 70), (134, 69, 70), (68, 41, 133), (41, 40, 133), (133, 40, 134), (40, 39, 134), (134, 39, 69), (39, 4, 69), (60, 65, 8), (61, 135, 60), (62, 136, 61), (60, 135, 65), (135, 64, 65), (61, 136, 135), (136, 137, 135), (135, 137, 64), (137, 63, 64), (62, 38, 136), (38, 37, 136), (136, 37, 137), (37, 36, 137), (137, 36, 63), (36, 3, 63), (54, 59, 7), (55, 138, 54), (56, 139, 55), (54, 138, 59), (138, 58, 59), (55, 139, 138), (139, 140, 138), (138, 140, 58), (140, 57, 58), (56, 32, 139), (32, 31, 139), (139, 31, 140), (31, 30, 140), (140, 30, 57), (30, 2, 57), (48, 53, 6), (49, 141, 48), (50, 142, 49), (48, 141, 53), (141, 52, 53), (49, 142, 141), (142, 143, 141), (141, 143, 52), (143, 51, 52), (50, 20, 142), (20, 19, 142), (142, 19, 143), (19, 18, 143), (143, 18, 51), (18, 1, 51), (42, 47, 10), (43, 144, 42), (44, 145, 43), (42, 144, 47), (144, 46, 47), (43, 145, 144), (145, 146, 144), (144, 146, 46), (146, 45, 46), (44, 23, 145), (23, 22, 145), (145, 22, 146), (22, 21, 146), (146, 21, 45), (21, 5, 45), (26, 41, 5), (25, 147, 26), (24, 148, 25), (26, 147, 41), (147, 40, 41), (25, 148, 147), (148, 149, 147), (147, 149, 40), (149, 39, 40), (24, 35, 148), (35, 34, 148), (148, 34, 149), (34, 33, 149), (149, 33, 39), (33, 4, 39), (33, 38, 4), (34, 150, 33), (35, 151, 34), (33, 150, 38), (150, 37, 38), (34, 151, 150), (151, 152, 150), (150, 152, 37), (152, 36, 37), (35, 29, 151), (29, 28, 151), (151, 28, 152), (28, 27, 152), (152, 27, 36), (27, 3, 36), (27, 32, 3), (28, 153, 27), (29, 154, 28), (27, 153, 32), (153, 31, 32), (28, 154, 153), (154, 155, 153), (153, 155, 31), (155, 30, 31), (29, 14, 154), (14, 13, 154), (154, 13, 155), (13, 12, 155), (155, 12, 30), (12, 2, 30), (21, 26, 5), (22, 156, 21), (23, 157, 22), (21, 156, 26), (156, 25, 26), (22, 157, 156), (157, 158, 156), (156, 158, 25), (158, 24, 25), (23, 17, 157), (17, 16, 157), (157, 16, 158), (16, 15, 158), (158, 15, 24), (15, 0, 24), (12, 20, 2), (13, 159, 12), (14, 160, 13), (12, 159, 20), (159, 19, 20), (13, 160, 159), (160, 161, 159), (159, 161, 19), (161, 18, 19), (14, 15, 160), (15, 16, 160), (160, 16, 161), (16, 17, 161), (161, 17, 18), (17, 1, 18)])
me_shield.polygons.foreach_set('use_smooth', [True] * 320)
_uv = me_shield.uv_layers.new(name='UVMap')
_uv.uv.foreach_set('vector', [0.6144, 0.999, 0.6144, 0.9251, 0.5405, 0.999, 0.07592, 0.4605, 0.07592, 0.3866, 0.002002, 0.4605, 0.999, 0.6144, 0.9251, 0.6144, 0.999, 0.5405, 0.9241, 0.5395, 0.9241, 0.6134, 0.998, 0.5395, 0.5395, 0.9241, 0.6134, 0.9241, 0.5395, 0.998, 0.1528, 0.6144, 0.07893, 0.6144, 0.1528, 0.5405, 0.5375, 0.7682, 0.4635, 0.7682, 0.5375, 0.6943, 0.4605, 0.7682, 0.3866, 0.7682, 0.4605, 0.6943, 0.5375, 0.6913, 0.4635, 0.6913, 0.5375, 0.6174, 0.9221, 0.1528, 0.8482, 0.1528, 0.9221, 0.07893, 0.999, 0.5375, 0.9251, 0.5375, 0.999, 0.4635, 0.5375, 0.999, 0.4635, 0.999, 0.5375, 0.9251, 0.5375, 0.6144, 0.5375, 0.5405, 0.4635, 0.6144, 0.4625, 0.9241, 0.4625, 0.998, 0.5365, 0.9241, 0.9241, 0.4625, 0.9241, 0.5365, 0.998, 0.4625, 0.4605, 0.999, 0.4605, 0.9251, 0.3866, 0.999, 0.07592, 0.07592, 0.002002, 0.07592, 0.07592, 0.002002, 0.999, 0.3836, 0.9251, 0.3836, 0.999, 0.3097, 0.9221, 0.8452, 0.8482, 0.8452, 0.9221, 0.7712, 0.5375, 0.2298, 0.4635, 0.2298, 0.5375, 0.1558, 0.7682, 0.8482, 0.6943, 0.9221, 0.7682, 0.9221, 0.9221, 0.5405, 0.8482, 0.6144, 0.9221, 0.6144, 0.07592, 0.5375, 0.002002, 0.5375, 0.07592, 0.4635, 0.4635, 0.4605, 0.5375, 0.4605, 0.5375, 0.3866, 0.8482, 0.7682, 0.9221, 0.6943, 0.9221, 0.7682, 0.5375, 0.07592, 0.4635, 0.07592, 0.5375, 0.002002, 0.5375, 0.8482, 0.4635, 0.9221, 0.5375, 0.9221, 0.5405, 0.9221, 0.6144, 0.8482, 0.6144, 0.9221, 0.07893, 0.5375, 0.1528, 0.5375, 0.1528, 0.4635, 0.8482, 0.4605, 0.9221, 0.3866, 0.9221, 0.4605, 0.4605, 0.9221, 0.4605, 0.8482, 0.3866, 0.9221, 0.1558, 0.9221, 0.2298, 0.9221, 0.2298, 0.8482, 0.3836, 0.8482, 0.3836, 0.9221, 0.3097, 0.9221, 0.9221, 0.5375, 0.8482, 0.5375, 0.9221, 0.4635, 0.3856, 0.998, 0.3856, 0.9241, 0.4595, 0.9241, 0.3097, 0.999, 0.3836, 0.9251, 0.3836, 0.999, 0.999, 0.1558, 0.9251, 0.2298, 0.999, 0.2298, 0.2298, 0.5375, 0.1558, 0.5375, 0.2298, 0.4635, 0.2298, 0.9251, 0.2298, 0.999, 0.1558, 0.999, 0.2328, 0.999, 0.3067, 0.9251, 0.3067, 0.999, 0.999, 0.1528, 0.999, 0.07893, 0.9251, 0.1528, 0.2298, 0.2298, 0.1558, 0.2298, 0.2298, 0.1558, 0.07893, 0.999, 0.1528, 0.9251, 0.1528, 0.999, 0.2328, 0.5375, 0.3067, 0.5375, 0.3067, 0.4635, 0.7712, 0.9221, 0.8452, 0.8482, 0.8452, 0.9221, 0.2298, 0.4605, 0.2298, 0.3866, 0.1558, 0.4605, 0.9221, 0.8482, 0.9221, 0.9221, 0.8482, 0.9221, 0.6913, 0.8482, 0.6913, 0.9221, 0.6174, 0.9221, 0.4605, 0.3067, 0.4605, 0.2328, 0.3866, 0.3067, 0.5405, 0.1528, 0.6144, 0.1528, 0.6144, 0.07893, 0.3067, 0.2328, 0.2328, 0.3067, 0.3067, 0.3067, 0.3836, 0.002002, 0.3097, 0.07592, 0.3836, 0.07592, 0.3836, 0.5375, 0.3097, 0.5375, 0.3836, 0.4635, 0.07592, 0.3097, 0.07592, 0.3836, 0.002002, 0.3836, 0.3097, 0.2298, 0.3836, 0.1558, 0.3836, 0.2298, 0.3836, 0.1528, 0.3836, 0.07893, 0.3097, 0.1528, 0.2328, 0.3836, 0.3067, 0.3836, 0.3067, 0.3097, 0.3097, 0.3067, 0.3836, 0.2328, 0.3836, 0.3067, 0.9251, 0.3067, 0.999, 0.3067, 0.999, 0.2328, 0.8482, 0.6913, 0.9221, 0.6174, 0.9221, 0.6913, 0.999, 0.4605, 0.999, 0.3866, 0.9251, 0.4605, 0.3836, 0.3097, 0.3836, 0.3836, 0.3097, 0.3836, 0.9241, 0.4595, 0.9241, 0.3856, 0.998, 0.3856, 0.999, 0.07592, 0.999, 0.002002, 0.9251, 0.07592, 0.998, 0.3087, 0.9241, 0.3087, 0.9241, 0.3826, 0.3087, 0.998, 0.3826, 0.9241, 0.3087, 0.9241, 0.2318, 0.998, 0.3057, 0.9241, 0.2318, 0.9241, 0.9241, 0.2318, 0.998, 0.2318, 0.9241, 0.3057, 0.2288, 0.9241, 0.1548, 0.9241, 0.1548, 0.998, 0.998, 0.1548, 0.9241, 0.2288, 0.9241, 0.1548, 0.07792, 0.9241, 0.07792, 0.998, 0.1518, 0.9241, 0.002002, 0.6144, 0.07592, 0.6144, 0.07592, 0.5405, 0.998, 0.07792, 0.9241, 0.1518, 0.9241, 0.07792, 0.002002, 0.999, 0.07592, 0.999, 0.07592, 0.9251, 0.998, 0.001001, 0.9241, 0.07492, 0.9241, 0.001001, 0.001001, 0.9241, 0.001001, 0.998, 0.07492, 0.9241, 0.9211, 0.8472, 0.8472, 0.8472, 0.8472, 0.9211, 0.6144, 0.002002, 0.6144, 0.07592, 0.5405, 0.07592, 0.7702, 0.8472, 0.7702, 0.9211, 0.8442, 0.8472, 0.9211, 0.7702, 0.8472, 0.7702, 0.8472, 0.8442, 0.7672, 0.8472, 0.6933, 0.9211, 0.6933, 0.8472, 0.8472, 0.7672, 0.9211, 0.6933, 0.8472, 0.6933, 0.6164, 0.8472, 0.6903, 0.8472, 0.6164, 0.9211, 0.8472, 0.6903, 0.8472, 0.6164, 0.9211, 0.6164, 0.9211, 0.5395, 0.8472, 0.6134, 0.8472, 0.5395, 0.5395, 0.8472, 0.5395, 0.9211, 0.6134, 0.8472, 0.5365, 0.8472, 0.4625, 0.9211, 0.4625, 0.8472, 0.5375, 0.3097, 0.4635, 0.3836, 0.5375, 0.3836, 0.3866, 0.5375, 0.4605, 0.5375, 0.4605, 0.4635, 0.8472, 0.5365, 0.9211, 0.4625, 0.8472, 0.4625, 0.7682, 0.6144, 0.7682, 0.5405, 0.6943, 0.6144, 0.9221, 0.3097, 0.9221, 0.3836, 0.8482, 0.3836, 0.3856, 0.9211, 0.3856, 0.8472, 0.4595, 0.8472, 0.8472, 0.3856, 0.8472, 0.4595, 0.9211, 0.3856, 0.4635, 0.3067, 0.5375, 0.3067, 0.5375, 0.2328, 0.7682, 0.4635, 0.6943, 0.5375, 0.7682, 0.5375, 0.3087, 0.9211, 0.3826, 0.8472, 0.3087, 0.8472, 0.9221, 0.3067, 0.8482, 0.3067, 0.9221, 0.2328, 0.07893, 0.4605, 0.1528, 0.4605, 0.1528, 0.3866, 0.8482, 0.2298, 0.9221, 0.1558, 0.9221, 0.2298, 0.8452, 0.5375, 0.7712, 0.5375, 0.8452, 0.4635, 0.8452, 0.002002, 0.7712, 0.07592, 0.8452, 0.07592, 0.6144, 0.6943, 0.5405, 0.7682, 0.6144, 0.7682, 0.6943, 0.6913, 0.7682, 0.6913, 0.7682, 0.6174, 0.7712, 0.6144, 0.8452, 0.5405, 0.8452, 0.6144, 0.3067, 0.9221, 0.3067, 0.8482, 0.2328, 0.9221, 0.9211, 0.3087, 0.8472, 0.3087, 0.8472, 0.3826, 0.2318, 0.9211, 0.2318, 0.8472, 0.3057, 0.8472, 0.2298, 0.8452, 0.1558, 0.8452, 0.2298, 0.7712, 0.8452, 0.2328, 0.8452, 0.3067, 0.7712, 0.3067, 0.3067, 0.7712, 0.2328, 0.8452, 0.3067, 0.8452, 0.8452, 0.3097, 0.7712, 0.3836, 0.8452, 0.3836, 0.8472, 0.2318, 0.9211, 0.2318, 0.8472, 0.3057, 0.3097, 0.8452, 0.3836, 0.8452, 0.3836, 0.7712, 0.9211, 0.1548, 0.8472, 0.2288, 0.8472, 0.1548, 0.8452, 0.4605, 0.7712, 0.4605, 0.8452, 0.3866, 0.5375, 0.7712, 0.4635, 0.8452, 0.5375, 0.8452, 0.1548, 0.9211, 0.2288, 0.8472, 0.1548, 0.8472, 0.5405, 0.8452, 0.6144, 0.8452, 0.6144, 0.7712, 0.4605, 0.7712, 0.3866, 0.8452, 0.4605, 0.8452, 0.8452, 0.6913, 0.8452, 0.6174, 0.7712, 0.6913, 0.7712, 0.1528, 0.8452, 0.1528, 0.8452, 0.07893, 0.6913, 0.7712, 0.6913, 0.8452, 0.6174, 0.8452, 0.6913, 0.7682, 0.6174, 0.7682, 0.6913, 0.6943, 0.8472, 0.1518, 0.8472, 0.07792, 0.9211, 0.07792, 0.8452, 0.6943, 0.7712, 0.7682, 0.8452, 0.7682, 0.8452, 0.7712, 0.7712, 0.8452, 0.8452, 0.8452, 0.9221, 0.07592, 0.8482, 0.07592, 0.9221, 0.002002, 0.6943, 0.8452, 0.7682, 0.8452, 0.7682, 0.7712, 0.07893, 0.9221, 0.1528, 0.8482, 0.1528, 0.9221, 0.07592, 0.9221, 0.002002, 0.9221, 0.07592, 0.8482, 0.3836, 0.5405, 0.3097, 0.6144, 0.3836, 0.6144, 0.3067, 0.5405, 0.2328, 0.6144, 0.3067, 0.6144, 0.1518, 0.8472, 0.07792, 0.8472, 0.07792, 0.9211, 0.6144, 0.3866, 0.5405, 0.4605, 0.6144, 0.4605, 0.8472, 0.001001, 0.8472, 0.07492, 0.9211, 0.001001, 0.07492, 0.8472, 0.001001, 0.8472, 0.001001, 0.9211, 0.7702, 0.8442, 0.7702, 0.7702, 0.8442, 0.7702, 0.6933, 0.7702, 0.7672, 0.7702, 0.6933, 0.8442, 0.7702, 0.7672, 0.7702, 0.6933, 0.8442, 0.6933, 0.6144, 0.4635, 0.5405, 0.5375, 0.6144, 0.5375, 0.6164, 0.8442, 0.6903, 0.7702, 0.6164, 0.7702, 0.7702, 0.6164, 0.8442, 0.6164, 0.7702, 0.6903, 0.8442, 0.5395, 0.7702, 0.5395, 0.7702, 0.6134, 0.6134, 0.7702, 0.5395, 0.8442, 0.5395, 0.7702, 0.7702, 0.4625, 0.8442, 0.4625, 0.7702, 0.5365, 0.4625, 0.8442, 0.4625, 0.7702, 0.5365, 0.7702, 0.002002, 0.8452, 0.07592, 0.7712, 0.07592, 0.8452, 0.6943, 0.7682, 0.7682, 0.7682, 0.7682, 0.6943, 0.4595, 0.7702, 0.3856, 0.8442, 0.3856, 0.7702, 0.1528, 0.8452, 0.1528, 0.7712, 0.07893, 0.8452, 0.8442, 0.3856, 0.7702, 0.3856, 0.7702, 0.4595, 0.7702, 0.3826, 0.7702, 0.3087, 0.8442, 0.3087, 0.3087, 0.7702, 0.3826, 0.7702, 0.3087, 0.8442, 0.2318, 0.8442, 0.2318, 0.7702, 0.3057, 0.7702, 0.7702, 0.3057, 0.8442, 0.2318, 0.7702, 0.2318, 0.8452, 0.1558, 0.7712, 0.2298, 0.8452, 0.2298, 0.7702, 0.1548, 0.8442, 0.1548, 0.7702, 0.2288, 0.2288, 0.7702, 0.1548, 0.7702, 0.1548, 0.8442, 0.1518, 0.7702, 0.07792, 0.8442, 0.07792, 0.7702, 0.7702, 0.07792, 0.8442, 0.07792, 0.7702, 0.1518, 0.7702, 0.07492, 0.7702, 0.001001, 0.8442, 0.001001, 0.07492, 0.7702, 0.001001, 0.8442, 0.001001, 0.7702, 0.7672, 0.6933, 0.6933, 0.6933, 0.6933, 0.7672, 0.6903, 0.6933, 0.6164, 0.7672, 0.6164, 0.6933, 0.6933, 0.6164, 0.6933, 0.6903, 0.7672, 0.6164, 0.6134, 0.6933, 0.5395, 0.6933, 0.5395, 0.7672, 0.6933, 0.6134, 0.6933, 0.5395, 0.7672, 0.5395, 0.5375, 0.5375, 0.4635, 0.5375, 0.5375, 0.4635, 0.6933, 0.5365, 0.6933, 0.4625, 0.7672, 0.4625, 0.6913, 0.4635, 0.6174, 0.5375, 0.6913, 0.5375, 0.3836, 0.6174, 0.3097, 0.6913, 0.3836, 0.6913, 0.6913, 0.2298, 0.6174, 0.2298, 0.6913, 0.1558, 0.6174, 0.3836, 0.6913, 0.3836, 0.6913, 0.3097, 0.3866, 0.6913, 0.4605, 0.6174, 0.4605, 0.6913, 0.2298, 0.6913, 0.2298, 0.6174, 0.1558, 0.6913, 0.6174, 0.3067, 0.6913, 0.3067, 0.6913, 0.2328, 0.2328, 0.6913, 0.3067, 0.6174, 0.3067, 0.6913, 0.6174, 0.4605, 0.6913, 0.4605, 0.6913, 0.3866, 0.5405, 0.6144, 0.6144, 0.5405, 0.6144, 0.6144, 0.6913, 0.07592, 0.6913, 0.002002, 0.6174, 0.07592, 0.002002, 0.6913, 0.07592, 0.6913, 0.07592, 0.6174, 0.6913, 0.07893, 0.6913, 0.1528, 0.6174, 0.1528, 0.1528, 0.6913, 0.1528, 0.6174, 0.07893, 0.6913, 0.5365, 0.6933, 0.4625, 0.6933, 0.4625, 0.7672, 0.7682, 0.3866, 0.6943, 0.4605, 0.7682, 0.4605, 0.3067, 0.6943, 0.2328, 0.7682, 0.3067, 0.7682, 0.7682, 0.1528, 0.6943, 0.1528, 0.7682, 0.07893, 0.6943, 0.3067, 0.7682, 0.3067, 0.7682, 0.2328, 0.3097, 0.7682, 0.3836, 0.6943, 0.3836, 0.7682, 0.1528, 0.7682, 0.1528, 0.6943, 0.07893, 0.7682, 0.1558, 0.7682, 0.2298, 0.7682, 0.2298, 0.6943, 0.6943, 0.2298, 0.7682, 0.1558, 0.7682, 0.2298, 0.6943, 0.3836, 0.7682, 0.3836, 0.7682, 0.3097, 0.6174, 0.6144, 0.6913, 0.5405, 0.6913, 0.6144, 0.6144, 0.6913, 0.6144, 0.6174, 0.5405, 0.6913, 0.6913, 0.6174, 0.6913, 0.6913, 0.6174, 0.6913, 0.7682, 0.002002, 0.7682, 0.07592, 0.6943, 0.07592, 0.07592, 0.7682, 0.002002, 0.7682, 0.07592, 0.6943, 0.4595, 0.6933, 0.3856, 0.6933, 0.3856, 0.7672, 0.7672, 0.3856, 0.6933, 0.4595, 0.6933, 0.3856, 0.3087, 0.7672, 0.3826, 0.6933, 0.3087, 0.6933, 0.6933, 0.3087, 0.7672, 0.3087, 0.6933, 0.3826, 0.6933, 0.3057, 0.6933, 0.2318, 0.7672, 0.2318, 0.3057, 0.6933, 0.2318, 0.7672, 0.2318, 0.6933, 0.6933, 0.1548, 0.6933, 0.2288, 0.7672, 0.1548, 0.1548, 0.6933, 0.2288, 0.6933, 0.1548, 0.7672, 0.1518, 0.6933, 0.07792, 0.7672, 0.07792, 0.6933, 0.7672, 0.07792, 0.6933, 0.07792, 0.6933, 0.1518, 0.001001, 0.7672, 0.07492, 0.6933, 0.001001, 0.6933, 0.6933, 0.001001, 0.6933, 0.07492, 0.7672, 0.001001, 0.6903, 0.6164, 0.6164, 0.6164, 0.6164, 0.6903, 0.5395, 0.6903, 0.5395, 0.6164, 0.6134, 0.6164, 0.6164, 0.5395, 0.6164, 0.6134, 0.6903, 0.5395, 0.5365, 0.6164, 0.4625, 0.6164, 0.4625, 0.6903, 0.6903, 0.4625, 0.6164, 0.5365, 0.6164, 0.4625, 0.3856, 0.6903, 0.4595, 0.6164, 0.3856, 0.6164, 0.6164, 0.3856, 0.6903, 0.3856, 0.6164, 0.4595, 0.6164, 0.3826, 0.6164, 0.3087, 0.6903, 0.3087, 0.3826, 0.6164, 0.3087, 0.6903, 0.3087, 0.6164, 0.2318, 0.6164, 0.2318, 0.6903, 0.3057, 0.6164, 0.6164, 0.2318, 0.6903, 0.2318, 0.6164, 0.3057, 0.2288, 0.6164, 0.1548, 0.6903, 0.1548, 0.6164, 0.6903, 0.1548, 0.6164, 0.1548, 0.6164, 0.2288, 0.1518, 0.6164, 0.07792, 0.6903, 0.07792, 0.6164, 0.6164, 0.07792, 0.6164, 0.1518, 0.6903, 0.07792, 0.001001, 0.6903, 0.001001, 0.6164, 0.07492, 0.6164, 0.6164, 0.07492, 0.6164, 0.001001, 0.6903, 0.001001, 0.5395, 0.5395, 0.5395, 0.6134, 0.6134, 0.5395, 0.6134, 0.4625, 0.5395, 0.4625, 0.5395, 0.5365, 0.4625, 0.6134, 0.5365, 0.5395, 0.4625, 0.5395, 0.4605, 0.5405, 0.3866, 0.6144, 0.4605, 0.6144, 0.6144, 0.3067, 0.5405, 0.3067, 0.6144, 0.2328, 0.5395, 0.4595, 0.5395, 0.3856, 0.6134, 0.3856, 0.4595, 0.5395, 0.3856, 0.6134, 0.3856, 0.5395, 0.6144, 0.3836, 0.6144, 0.3097, 0.5405, 0.3836, 0.3826, 0.5395, 0.3087, 0.5395, 0.3087, 0.6134, 0.6134, 0.3087, 0.5395, 0.3826, 0.5395, 0.3087, 0.6134, 0.2318, 0.5395, 0.2318, 0.5395, 0.3057, 0.5405, 0.2298, 0.6144, 0.1558, 0.6144, 0.2298, 0.2298, 0.6144, 0.2298, 0.5405, 0.1558, 0.6144, 0.3057, 0.5395, 0.2318, 0.5395, 0.2318, 0.6134, 0.1548, 0.6134, 0.1548, 0.5395, 0.2288, 0.5395, 0.5395, 0.1548, 0.5395, 0.2288, 0.6134, 0.1548, 0.1518, 0.5395, 0.07792, 0.5395, 0.07792, 0.6134, 0.5395, 0.1518, 0.6134, 0.07792, 0.5395, 0.07792, 0.2298, 0.07893, 0.1558, 0.1528, 0.2298, 0.1528, 0.3067, 0.1528, 0.2328, 0.1528, 0.3067, 0.07893, 0.07893, 0.3067, 0.1528, 0.3067, 0.1528, 0.2328, 0.2328, 0.07592, 0.3067, 0.002002, 0.3067, 0.07592, 0.07592, 0.3067, 0.002002, 0.3067, 0.07592, 0.2328, 0.001001, 0.5395, 0.001001, 0.6134, 0.07492, 0.5395, 0.07893, 0.2298, 0.1528, 0.1558, 0.1528, 0.2298, 0.1558, 0.3067, 0.2298, 0.3067, 0.2298, 0.2328, 0.2298, 0.002002, 0.1558, 0.07592, 0.2298, 0.07592, 0.07592, 0.2298, 0.07592, 0.1558, 0.002002, 0.2298, 0.07893, 0.1528, 0.1528, 0.1528, 0.1528, 0.07893, 0.1528, 0.002002, 0.1528, 0.07592, 0.07893, 0.07592, 0.07592, 0.1528, 0.002002, 0.1528, 0.07592, 0.07893, 0.3067, 0.1558, 0.3067, 0.2298, 0.2328, 0.2298, 0.3866, 0.1528, 0.4605, 0.07893, 0.4605, 0.1528, 0.5395, 0.07492, 0.6134, 0.001001, 0.5395, 0.001001, 0.3067, 0.4605, 0.2328, 0.4605, 0.3067, 0.3866, 0.4625, 0.5365, 0.4625, 0.4625, 0.5365, 0.4625, 0.3097, 0.4605, 0.3836, 0.3866, 0.3836, 0.4605, 0.4605, 0.2298, 0.3866, 0.2298, 0.4605, 0.1558, 0.3866, 0.4605, 0.4605, 0.3866, 0.4605, 0.4605, 0.4605, 0.3097, 0.3866, 0.3836, 0.4605, 0.3836, 0.4595, 0.4625, 0.3856, 0.4625, 0.3856, 0.5365, 0.4625, 0.4595, 0.5365, 0.3856, 0.4625, 0.3856, 0.3087, 0.4625, 0.3087, 0.5365, 0.3826, 0.4625, 0.4625, 0.3826, 0.4625, 0.3087, 0.5365, 0.3087, 0.2318, 0.5365, 0.2318, 0.4625, 0.3057, 0.4625, 0.5375, 0.1528, 0.4635, 0.1528, 0.5375, 0.07893, 0.4625, 0.3057, 0.4625, 0.2318, 0.5365, 0.2318, 0.4625, 0.2288, 0.5365, 0.1548, 0.4625, 0.1548, 0.1548, 0.5365, 0.2288, 0.4625, 0.1548, 0.4625, 0.07792, 0.4625, 0.1518, 0.4625, 0.07792, 0.5365, 0.5365, 0.07792, 0.4625, 0.07792, 0.4625, 0.1518, 0.07492, 0.4625, 0.001001, 0.5365, 0.001001, 0.4625, 0.4625, 0.001001, 0.4625, 0.07492, 0.5365, 0.001001, 0.3856, 0.3856, 0.4595, 0.3856, 0.3856, 0.4595, 0.4595, 0.3087, 0.3856, 0.3826, 0.3856, 0.3087, 0.3826, 0.3856, 0.3087, 0.3856, 0.3087, 0.4595, 0.4595, 0.2318, 0.3856, 0.3057, 0.3856, 0.2318, 0.2318, 0.3856, 0.2318, 0.4595, 0.3057, 0.3856, 0.4595, 0.1548, 0.3856, 0.1548, 0.3856, 0.2288, 0.1548, 0.4595, 0.1548, 0.3856, 0.2288, 0.3856, 0.07792, 0.3856, 0.07792, 0.4595, 0.1518, 0.3856, 0.4595, 0.07792, 0.3856, 0.07792, 0.3856, 0.1518, 0.07492, 0.3856, 0.001001, 0.4595, 0.001001, 0.3856, 0.4605, 0.002002, 0.3866, 0.07592, 0.4605, 0.07592, 0.3856, 0.001001, 0.4595, 0.001001, 0.3856, 0.07492, 0.2298, 0.3097, 0.2298, 0.3836, 0.1558, 0.3836, 0.07893, 0.3836, 0.1528, 0.3097, 0.1528, 0.3836, 0.3087, 0.3087, 0.3826, 0.3087, 0.3087, 0.3826, 0.3057, 0.3087, 0.2318, 0.3826, 0.2318, 0.3087, 0.3087, 0.3057, 0.3826, 0.2318, 0.3087, 0.2318, 0.3826, 0.1548, 0.3087, 0.1548, 0.3087, 0.2288, 0.1548, 0.3826, 0.2288, 0.3087, 0.1548, 0.3087, 0.07792, 0.3087, 0.07792, 0.3826, 0.1518, 0.3087, 0.3087, 0.1518, 0.3087, 0.07792, 0.3826, 0.07792, 0.3087, 0.07492, 0.3087, 0.001001, 0.3826, 0.001001, 0.001001, 0.3087, 0.07492, 0.3087, 0.001001, 0.3826, 0.3057, 0.2318, 0.2318, 0.2318, 0.2318, 0.3057, 0.2318, 0.2288, 0.3057, 0.1548, 0.2318, 0.1548, 0.1548, 0.3057, 0.2288, 0.2318, 0.1548, 0.2318, 0.2318, 0.07792, 0.3057, 0.07792, 0.2318, 0.1518, 0.1518, 0.2318, 0.07792, 0.2318, 0.07792, 0.3057, 0.3057, 0.001001, 0.2318, 0.07492, 0.2318, 0.001001, 0.001001, 0.2318, 0.07492, 0.2318, 0.001001, 0.3057, 0.2288, 0.1548, 0.1548, 0.2288, 0.1548, 0.1548, 0.07792, 0.2288, 0.1518, 0.1548, 0.07792, 0.1548, 0.2288, 0.07792, 0.1548, 0.07792, 0.1548, 0.1518, 0.1548, 0.07492, 0.2288, 0.001001, 0.1548, 0.001001, 0.001001, 0.1548, 0.001001, 0.2288, 0.07492, 0.1548, 0.1518, 0.07792, 0.07792, 0.07792, 0.07792, 0.1518, 0.07792, 0.07492, 0.07792, 0.001001, 0.1518, 0.001001, 0.001001, 0.07792, 0.07492, 0.07792, 0.001001, 0.1518, 0.001001, 0.07492, 0.001001, 0.001001, 0.07492, 0.001001])
me_shield.materials.append(mat_shield)
me_shield.use_remesh_preserve_volume = False
me_shield.use_remesh_preserve_attributes = False
me_shield.use_mirror_vertex_groups = False
me_shield.update()

# ---- objects
ob_empty = bpy.data.objects.new('Empty', None)
ob_bulb = bpy.data.objects.new('bulb', me_bulb)
ob_body = bpy.data.objects.new('body', me_body)
ob_cannon = bpy.data.objects.new('cannon', me_cannon)
ob_ball = bpy.data.objects.new('ball', me_ball)
ob_shield = bpy.data.objects.new('shield', me_shield)

# ---- transforms, parenting, visibility, modifiers, constraints
ob_empty.location = (0.0, 0.0, 0.0)
ob_empty.rotation_euler = (0.0, -0.0, -0.7854)
ob_empty.empty_image_offset = (0.0, 0.0)
ob_empty.lineart.crease_threshold = 0.0
ob_bulb.location = (0.0, 0.0, 0.0)
ob_bulb.lineart.crease_threshold = 0.0
_m = ob_bulb.modifiers.new('Array', 'ARRAY')
_m.count = 8
_m.constant_offset_displace = (0.0, 0.0, 0.0)
_m.use_relative_offset = False
_m.relative_offset_displace = (0.0, 0.0, 0.0)
_m.use_object_offset = True
_m.offset_object = ob_empty
ob_body.location = (0.0, 0.0, 0.0)
ob_body.lineart.crease_threshold = 0.0
_m = ob_body.modifiers.new('EdgeSplit', 'EDGE_SPLIT')
ob_cannon.location = (0.0, 0.0, 0.0)
ob_cannon.lineart.crease_threshold = 0.0
_m = ob_cannon.modifiers.new('EdgeSplit', 'EDGE_SPLIT')
ob_ball.location = (0.0, 0.0, 0.0)
ob_ball.lineart.crease_threshold = 0.0
ob_shield.location = (0.0, 0.0, 0.0)
ob_shield.lineart.crease_threshold = 0.0

# ---- collection membership
col_collection_1.objects.link(ob_empty)
col_collection_1.objects.link(ob_bulb)
col_collection_1.objects.link(ob_body)
col_collection_2.objects.link(ob_cannon)
col_collection_3.objects.link(ob_ball)
col_collection_4.objects.link(ob_shield)

# ---- scene / render settings (as saved in the file)
scene.frame_start = 1; scene.frame_end = 250; scene.frame_set(1)
scene.render.engine = 'BLENDER_EEVEE_NEXT'
scene.render.resolution_percentage = 50
scene.render.dither_intensity = 0.0
scene.cycles.use_denoising = False
scene.cycles.samples = 128
scene.cycles.sampling_pattern = 'TABULATED_SOBOL'
scene.cycles.use_adaptive_sampling = False
scene.cycles.use_light_tree = False
scene.cycles.blur_glossy = 0.0
scene.cycles.sample_clamp_indirect = 0.0
scene.view_settings.view_transform = 'Standard'
bpy.context.view_layer.update()

# ---- added for rendering (the .blend has no active camera and no usable light): camera, sun
cam_auto = bpy.data.cameras.new('AutoCamera')
cam_auto.lens = 50.0
cam_auto.sensor_width = 36.0
cam_auto.clip_end = 1000.0
ob_auto_camera = bpy.data.objects.new('AutoCamera', cam_auto)
scene.collection.objects.link(ob_auto_camera)
ob_auto_camera.location = (3.59721, -4.07267, 2.87777)
ob_auto_camera.rotation_euler = (1.09748, -7.21219e-08, 0.694738)
scene.camera = ob_auto_camera
light_auto_sun = bpy.data.lights.new('AutoSun', 'SUN')
light_auto_sun.energy = 3.0
light_auto_sun.angle = 0.0523599
ob_auto_sun = bpy.data.objects.new('AutoSun', light_auto_sun)
scene.collection.objects.link(ob_auto_sun)
ob_auto_sun.rotation_euler = (0.872665, 0.174533, 0.523599)
bpy.context.view_layer.update()
